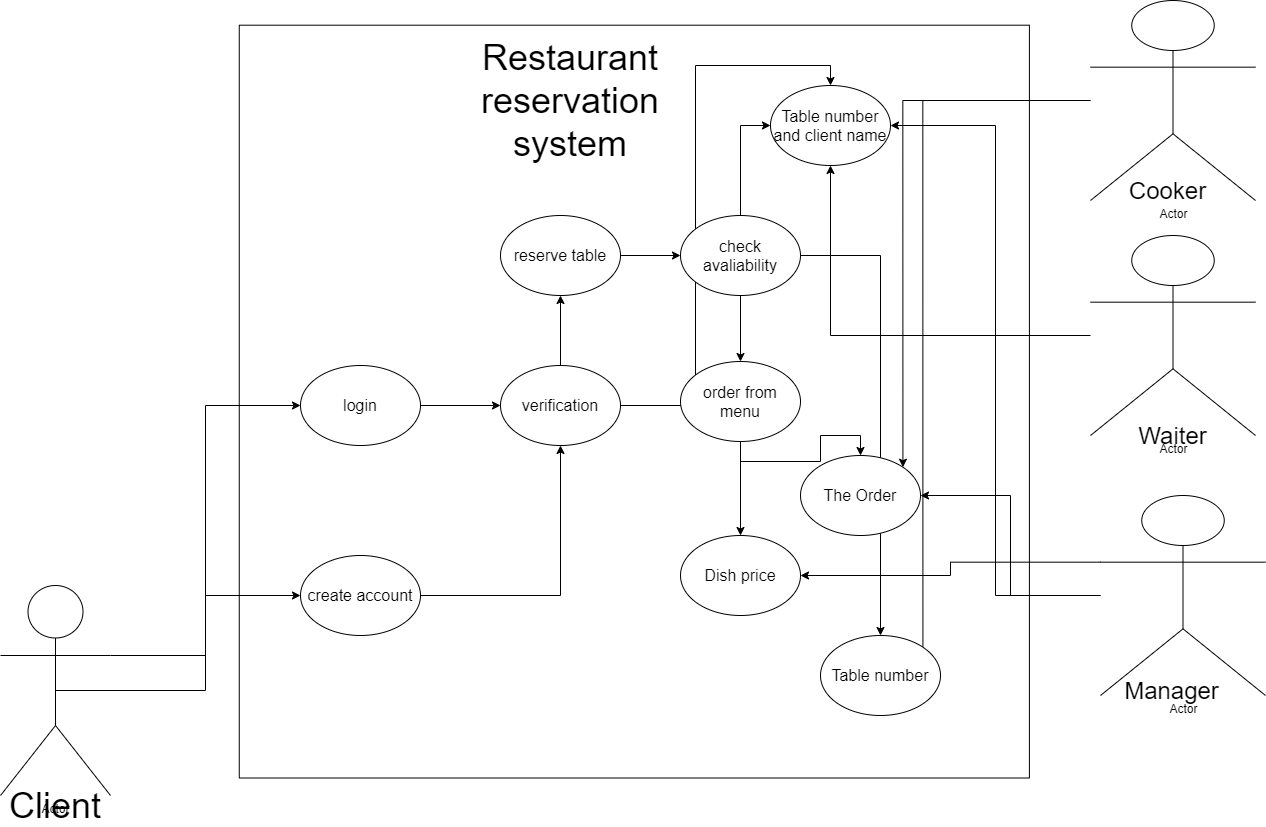

The diagram above was exported from draw.io. Its source (the exported page's mxGraphModel, read from the mxfile embedded in the PNG):
<mxGraphModel dx="1847" dy="722" grid="1" gridSize="10" guides="1" tooltips="1" connect="1" arrows="1" fold="1" page="1" pageScale="1" pageWidth="850" pageHeight="1100" math="0" shadow="0">
  <root>
    <mxCell id="0" />
    <mxCell id="1" parent="0" />
    <mxCell id="FjDxERknm_19Tdi0DX5c-2" value="" style="rounded=0;whiteSpace=wrap;html=1;rotation=-90;" vertex="1" parent="1">
      <mxGeometry x="377.44" y="361.02" width="752.8" height="790.15" as="geometry" />
    </mxCell>
    <mxCell id="FjDxERknm_19Tdi0DX5c-16" style="edgeStyle=orthogonalEdgeStyle;rounded=0;orthogonalLoop=1;jettySize=auto;html=1;exitX=1;exitY=0.3333333333333333;exitDx=0;exitDy=0;exitPerimeter=0;" edge="1" parent="1" source="FjDxERknm_19Tdi0DX5c-5" target="FjDxERknm_19Tdi0DX5c-9">
      <mxGeometry relative="1" as="geometry" />
    </mxCell>
    <mxCell id="FjDxERknm_19Tdi0DX5c-17" style="edgeStyle=orthogonalEdgeStyle;rounded=0;orthogonalLoop=1;jettySize=auto;html=1;entryX=0;entryY=0.5;entryDx=0;entryDy=0;exitX=0.5;exitY=0.5;exitDx=0;exitDy=0;exitPerimeter=0;" edge="1" parent="1" source="FjDxERknm_19Tdi0DX5c-5" target="FjDxERknm_19Tdi0DX5c-7">
      <mxGeometry relative="1" as="geometry" />
    </mxCell>
    <mxCell id="FjDxERknm_19Tdi0DX5c-5" value="Actor" style="shape=umlActor;verticalLabelPosition=bottom;labelBackgroundColor=#ffffff;verticalAlign=top;html=1;outlineConnect=0;" vertex="1" parent="1">
      <mxGeometry x="120" y="940" width="110" height="210" as="geometry" />
    </mxCell>
    <mxCell id="FjDxERknm_19Tdi0DX5c-11" style="edgeStyle=orthogonalEdgeStyle;rounded=0;orthogonalLoop=1;jettySize=auto;html=1;entryX=0;entryY=0.5;entryDx=0;entryDy=0;" edge="1" parent="1" source="FjDxERknm_19Tdi0DX5c-7" target="FjDxERknm_19Tdi0DX5c-8">
      <mxGeometry relative="1" as="geometry" />
    </mxCell>
    <mxCell id="FjDxERknm_19Tdi0DX5c-7" value="&lt;font size=&quot;3&quot;&gt;login&lt;/font&gt;" style="ellipse;whiteSpace=wrap;html=1;" vertex="1" parent="1">
      <mxGeometry x="420" y="720" width="120" height="80" as="geometry" />
    </mxCell>
    <mxCell id="FjDxERknm_19Tdi0DX5c-13" style="edgeStyle=orthogonalEdgeStyle;rounded=0;orthogonalLoop=1;jettySize=auto;html=1;entryX=0.5;entryY=1;entryDx=0;entryDy=0;" edge="1" parent="1" source="FjDxERknm_19Tdi0DX5c-8" target="FjDxERknm_19Tdi0DX5c-12">
      <mxGeometry relative="1" as="geometry" />
    </mxCell>
    <mxCell id="FjDxERknm_19Tdi0DX5c-26" style="edgeStyle=orthogonalEdgeStyle;rounded=0;orthogonalLoop=1;jettySize=auto;html=1;entryX=0.5;entryY=0;entryDx=0;entryDy=0;" edge="1" parent="1" source="FjDxERknm_19Tdi0DX5c-8" target="FjDxERknm_19Tdi0DX5c-23">
      <mxGeometry relative="1" as="geometry" />
    </mxCell>
    <mxCell id="FjDxERknm_19Tdi0DX5c-8" value="&lt;font size=&quot;3&quot;&gt;verification&lt;/font&gt;" style="ellipse;whiteSpace=wrap;html=1;" vertex="1" parent="1">
      <mxGeometry x="620" y="720" width="120" height="80" as="geometry" />
    </mxCell>
    <mxCell id="FjDxERknm_19Tdi0DX5c-10" style="edgeStyle=orthogonalEdgeStyle;rounded=0;orthogonalLoop=1;jettySize=auto;html=1;entryX=0.5;entryY=1;entryDx=0;entryDy=0;" edge="1" parent="1" source="FjDxERknm_19Tdi0DX5c-9" target="FjDxERknm_19Tdi0DX5c-8">
      <mxGeometry relative="1" as="geometry" />
    </mxCell>
    <mxCell id="FjDxERknm_19Tdi0DX5c-9" value="&lt;font size=&quot;3&quot;&gt;create account&lt;/font&gt;" style="ellipse;whiteSpace=wrap;html=1;" vertex="1" parent="1">
      <mxGeometry x="420" y="910" width="120" height="80" as="geometry" />
    </mxCell>
    <mxCell id="FjDxERknm_19Tdi0DX5c-15" value="" style="edgeStyle=orthogonalEdgeStyle;rounded=0;orthogonalLoop=1;jettySize=auto;html=1;" edge="1" parent="1" source="FjDxERknm_19Tdi0DX5c-12" target="FjDxERknm_19Tdi0DX5c-14">
      <mxGeometry relative="1" as="geometry" />
    </mxCell>
    <mxCell id="FjDxERknm_19Tdi0DX5c-12" value="&lt;font size=&quot;3&quot;&gt;reserve table&lt;/font&gt;" style="ellipse;whiteSpace=wrap;html=1;" vertex="1" parent="1">
      <mxGeometry x="620" y="570" width="120" height="80" as="geometry" />
    </mxCell>
    <mxCell id="FjDxERknm_19Tdi0DX5c-19" value="" style="edgeStyle=orthogonalEdgeStyle;rounded=0;orthogonalLoop=1;jettySize=auto;html=1;" edge="1" parent="1" source="FjDxERknm_19Tdi0DX5c-14" target="FjDxERknm_19Tdi0DX5c-18">
      <mxGeometry relative="1" as="geometry" />
    </mxCell>
    <mxCell id="FjDxERknm_19Tdi0DX5c-24" style="edgeStyle=orthogonalEdgeStyle;rounded=0;orthogonalLoop=1;jettySize=auto;html=1;entryX=0;entryY=0.5;entryDx=0;entryDy=0;" edge="1" parent="1" source="FjDxERknm_19Tdi0DX5c-14" target="FjDxERknm_19Tdi0DX5c-23">
      <mxGeometry relative="1" as="geometry" />
    </mxCell>
    <mxCell id="FjDxERknm_19Tdi0DX5c-44" style="edgeStyle=orthogonalEdgeStyle;rounded=0;orthogonalLoop=1;jettySize=auto;html=1;" edge="1" parent="1" source="FjDxERknm_19Tdi0DX5c-14" target="FjDxERknm_19Tdi0DX5c-43">
      <mxGeometry relative="1" as="geometry" />
    </mxCell>
    <mxCell id="FjDxERknm_19Tdi0DX5c-14" value="&lt;font size=&quot;3&quot;&gt;check avaliability&lt;/font&gt;" style="ellipse;whiteSpace=wrap;html=1;" vertex="1" parent="1">
      <mxGeometry x="800" y="570" width="120" height="80" as="geometry" />
    </mxCell>
    <mxCell id="FjDxERknm_19Tdi0DX5c-22" value="" style="edgeStyle=orthogonalEdgeStyle;rounded=0;orthogonalLoop=1;jettySize=auto;html=1;" edge="1" parent="1" source="FjDxERknm_19Tdi0DX5c-18" target="FjDxERknm_19Tdi0DX5c-21">
      <mxGeometry relative="1" as="geometry" />
    </mxCell>
    <mxCell id="FjDxERknm_19Tdi0DX5c-37" style="edgeStyle=orthogonalEdgeStyle;rounded=0;orthogonalLoop=1;jettySize=auto;html=1;" edge="1" parent="1" source="FjDxERknm_19Tdi0DX5c-18" target="FjDxERknm_19Tdi0DX5c-20">
      <mxGeometry relative="1" as="geometry" />
    </mxCell>
    <mxCell id="FjDxERknm_19Tdi0DX5c-18" value="&lt;font size=&quot;3&quot;&gt;order from menu&lt;/font&gt;" style="ellipse;whiteSpace=wrap;html=1;" vertex="1" parent="1">
      <mxGeometry x="800" y="716" width="120" height="80" as="geometry" />
    </mxCell>
    <mxCell id="FjDxERknm_19Tdi0DX5c-21" value="&lt;font size=&quot;3&quot;&gt;The Order&lt;/font&gt;" style="ellipse;whiteSpace=wrap;html=1;" vertex="1" parent="1">
      <mxGeometry x="920" y="810" width="120" height="80" as="geometry" />
    </mxCell>
    <mxCell id="FjDxERknm_19Tdi0DX5c-20" value="&lt;font size=&quot;3&quot;&gt;Dish price&lt;/font&gt;" style="ellipse;whiteSpace=wrap;html=1;" vertex="1" parent="1">
      <mxGeometry x="800" y="890" width="120" height="80" as="geometry" />
    </mxCell>
    <mxCell id="FjDxERknm_19Tdi0DX5c-23" value="&lt;font size=&quot;3&quot;&gt;Table number and client name&lt;/font&gt;" style="ellipse;whiteSpace=wrap;html=1;" vertex="1" parent="1">
      <mxGeometry x="890" y="440" width="120" height="80" as="geometry" />
    </mxCell>
    <mxCell id="FjDxERknm_19Tdi0DX5c-27" value="&lt;font style=&quot;font-size: 36px&quot;&gt;Client&lt;/font&gt;" style="text;html=1;strokeColor=none;fillColor=none;align=center;verticalAlign=middle;whiteSpace=wrap;rounded=0;" vertex="1" parent="1">
      <mxGeometry x="155" y="1150" width="40" height="20" as="geometry" />
    </mxCell>
    <mxCell id="FjDxERknm_19Tdi0DX5c-29" value="&lt;font style=&quot;font-size: 36px&quot;&gt;Restaurant reservation system&lt;/font&gt;" style="text;html=1;strokeColor=none;fillColor=none;align=center;verticalAlign=middle;whiteSpace=wrap;rounded=0;" vertex="1" parent="1">
      <mxGeometry x="640" y="430" width="100" height="50" as="geometry" />
    </mxCell>
    <mxCell id="FjDxERknm_19Tdi0DX5c-42" style="edgeStyle=orthogonalEdgeStyle;rounded=0;orthogonalLoop=1;jettySize=auto;html=1;entryX=1;entryY=0;entryDx=0;entryDy=0;" edge="1" parent="1" source="FjDxERknm_19Tdi0DX5c-30" target="FjDxERknm_19Tdi0DX5c-21">
      <mxGeometry relative="1" as="geometry" />
    </mxCell>
    <mxCell id="FjDxERknm_19Tdi0DX5c-45" style="edgeStyle=orthogonalEdgeStyle;rounded=0;orthogonalLoop=1;jettySize=auto;html=1;entryX=1;entryY=1;entryDx=0;entryDy=0;" edge="1" parent="1" source="FjDxERknm_19Tdi0DX5c-30" target="FjDxERknm_19Tdi0DX5c-43">
      <mxGeometry relative="1" as="geometry" />
    </mxCell>
    <mxCell id="FjDxERknm_19Tdi0DX5c-30" value="Actor" style="shape=umlActor;verticalLabelPosition=bottom;labelBackgroundColor=#ffffff;verticalAlign=top;html=1;outlineConnect=0;" vertex="1" parent="1">
      <mxGeometry x="1210" y="355" width="165" height="200" as="geometry" />
    </mxCell>
    <mxCell id="FjDxERknm_19Tdi0DX5c-41" style="edgeStyle=orthogonalEdgeStyle;rounded=0;orthogonalLoop=1;jettySize=auto;html=1;" edge="1" parent="1" source="FjDxERknm_19Tdi0DX5c-31" target="FjDxERknm_19Tdi0DX5c-23">
      <mxGeometry relative="1" as="geometry" />
    </mxCell>
    <mxCell id="FjDxERknm_19Tdi0DX5c-31" value="Actor" style="shape=umlActor;verticalLabelPosition=bottom;labelBackgroundColor=#ffffff;verticalAlign=top;html=1;outlineConnect=0;" vertex="1" parent="1">
      <mxGeometry x="1210" y="590" width="165" height="200" as="geometry" />
    </mxCell>
    <mxCell id="FjDxERknm_19Tdi0DX5c-38" style="edgeStyle=orthogonalEdgeStyle;rounded=0;orthogonalLoop=1;jettySize=auto;html=1;exitX=0;exitY=0.3333333333333333;exitDx=0;exitDy=0;exitPerimeter=0;" edge="1" parent="1" source="FjDxERknm_19Tdi0DX5c-32" target="FjDxERknm_19Tdi0DX5c-20">
      <mxGeometry relative="1" as="geometry" />
    </mxCell>
    <mxCell id="FjDxERknm_19Tdi0DX5c-39" style="edgeStyle=orthogonalEdgeStyle;rounded=0;orthogonalLoop=1;jettySize=auto;html=1;" edge="1" parent="1" source="FjDxERknm_19Tdi0DX5c-32" target="FjDxERknm_19Tdi0DX5c-21">
      <mxGeometry relative="1" as="geometry" />
    </mxCell>
    <mxCell id="FjDxERknm_19Tdi0DX5c-40" style="edgeStyle=orthogonalEdgeStyle;rounded=0;orthogonalLoop=1;jettySize=auto;html=1;entryX=1;entryY=0.5;entryDx=0;entryDy=0;" edge="1" parent="1" source="FjDxERknm_19Tdi0DX5c-32" target="FjDxERknm_19Tdi0DX5c-23">
      <mxGeometry relative="1" as="geometry" />
    </mxCell>
    <mxCell id="FjDxERknm_19Tdi0DX5c-32" value="Actor" style="shape=umlActor;verticalLabelPosition=bottom;labelBackgroundColor=#ffffff;verticalAlign=top;html=1;outlineConnect=0;" vertex="1" parent="1">
      <mxGeometry x="1220" y="850" width="165" height="200" as="geometry" />
    </mxCell>
    <mxCell id="FjDxERknm_19Tdi0DX5c-34" value="&lt;font style=&quot;font-size: 24px&quot;&gt;Cooker&lt;/font&gt;" style="text;html=1;strokeColor=none;fillColor=none;align=center;verticalAlign=middle;whiteSpace=wrap;rounded=0;" vertex="1" parent="1">
      <mxGeometry x="1220" y="535" width="135" height="20" as="geometry" />
    </mxCell>
    <mxCell id="FjDxERknm_19Tdi0DX5c-35" value="&lt;font style=&quot;font-size: 24px&quot;&gt;Waiter&lt;/font&gt;" style="text;html=1;strokeColor=none;fillColor=none;align=center;verticalAlign=middle;whiteSpace=wrap;rounded=0;" vertex="1" parent="1">
      <mxGeometry x="1250" y="780" width="85" height="20" as="geometry" />
    </mxCell>
    <mxCell id="FjDxERknm_19Tdi0DX5c-36" value="&lt;font style=&quot;font-size: 24px&quot;&gt;Manager&lt;/font&gt;" style="text;html=1;strokeColor=none;fillColor=none;align=center;verticalAlign=middle;whiteSpace=wrap;rounded=0;" vertex="1" parent="1">
      <mxGeometry x="1260" y="1035" width="62.5" height="20" as="geometry" />
    </mxCell>
    <mxCell id="FjDxERknm_19Tdi0DX5c-43" value="&lt;font size=&quot;3&quot;&gt;Table number&lt;/font&gt;" style="ellipse;whiteSpace=wrap;html=1;" vertex="1" parent="1">
      <mxGeometry x="940" y="990" width="120" height="80" as="geometry" />
    </mxCell>
  </root>
</mxGraphModel>